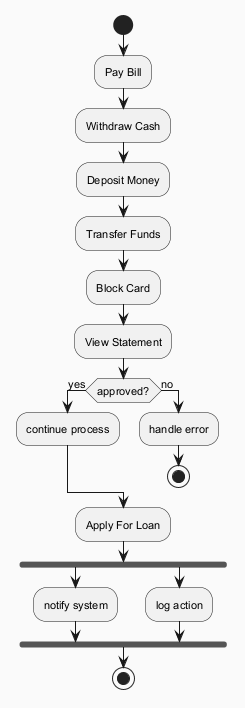

The diagram above was rendered by PlantUML. Its source (embedded in the PNG):
@startuml
skinparam backgroundColor #FAFAFA
skinparam classBackgroundColor #FFF3E0
skinparam classBorderColor #E65100
skinparam defaultFontSize 11
start
:Pay Bill;
:Withdraw Cash;
:Deposit Money;
:Transfer Funds;
:Block Card;
:View Statement;
if (approved?) then (yes)
:continue process;
else (no)
:handle error;
stop
endif
:Apply For Loan;
fork
:notify system;
fork again
:log action;
end fork
stop
@enduml